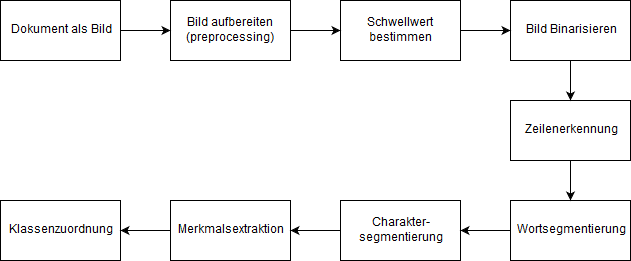

The diagram above was exported from draw.io. Its source (the exported page's mxGraphModel, read from the mxfile embedded in the PNG):
<mxGraphModel dx="1183" dy="601" grid="1" gridSize="10" guides="1" tooltips="1" connect="1" arrows="1" fold="1" page="1" pageScale="1" pageWidth="827" pageHeight="1169" math="0" shadow="0">
  <root>
    <mxCell id="0" />
    <mxCell id="1" parent="0" />
    <mxCell id="0PLXL3usiCLugunvOWvz-6" value="" style="edgeStyle=orthogonalEdgeStyle;rounded=0;orthogonalLoop=1;jettySize=auto;html=1;" parent="1" source="0PLXL3usiCLugunvOWvz-1" target="0PLXL3usiCLugunvOWvz-5" edge="1">
      <mxGeometry relative="1" as="geometry" />
    </mxCell>
    <mxCell id="0PLXL3usiCLugunvOWvz-1" value="Bild aufbereiten (preprocessing)" style="rounded=0;whiteSpace=wrap;html=1;fillColor=none;" parent="1" vertex="1">
      <mxGeometry x="280" y="60" width="120" height="60" as="geometry" />
    </mxCell>
    <mxCell id="0PLXL3usiCLugunvOWvz-4" value="" style="edgeStyle=orthogonalEdgeStyle;rounded=0;orthogonalLoop=1;jettySize=auto;html=1;" parent="1" source="0PLXL3usiCLugunvOWvz-3" target="0PLXL3usiCLugunvOWvz-1" edge="1">
      <mxGeometry relative="1" as="geometry" />
    </mxCell>
    <mxCell id="0PLXL3usiCLugunvOWvz-3" value="Dokument als Bild" style="rounded=0;whiteSpace=wrap;html=1;fillColor=none;" parent="1" vertex="1">
      <mxGeometry x="110" y="60" width="120" height="60" as="geometry" />
    </mxCell>
    <mxCell id="0PLXL3usiCLugunvOWvz-8" value="" style="edgeStyle=orthogonalEdgeStyle;rounded=0;orthogonalLoop=1;jettySize=auto;html=1;" parent="1" source="0PLXL3usiCLugunvOWvz-5" target="0PLXL3usiCLugunvOWvz-7" edge="1">
      <mxGeometry relative="1" as="geometry" />
    </mxCell>
    <mxCell id="0PLXL3usiCLugunvOWvz-5" value="Schwellwert bestimmen" style="rounded=0;whiteSpace=wrap;html=1;fillColor=none;" parent="1" vertex="1">
      <mxGeometry x="450" y="60" width="120" height="60" as="geometry" />
    </mxCell>
    <mxCell id="0PLXL3usiCLugunvOWvz-10" value="" style="edgeStyle=orthogonalEdgeStyle;rounded=0;orthogonalLoop=1;jettySize=auto;html=1;" parent="1" source="0PLXL3usiCLugunvOWvz-7" target="0PLXL3usiCLugunvOWvz-9" edge="1">
      <mxGeometry relative="1" as="geometry" />
    </mxCell>
    <mxCell id="0PLXL3usiCLugunvOWvz-7" value="Bild Binarisieren" style="rounded=0;whiteSpace=wrap;html=1;fillColor=none;" parent="1" vertex="1">
      <mxGeometry x="620" y="60" width="120" height="60" as="geometry" />
    </mxCell>
    <mxCell id="ooQLfzyKbbhDvSBt3ddt-6" value="" style="edgeStyle=orthogonalEdgeStyle;rounded=0;orthogonalLoop=1;jettySize=auto;html=1;" edge="1" parent="1" source="0PLXL3usiCLugunvOWvz-9" target="0PLXL3usiCLugunvOWvz-18">
      <mxGeometry relative="1" as="geometry" />
    </mxCell>
    <mxCell id="0PLXL3usiCLugunvOWvz-9" value="Zeilenerkennung" style="rounded=0;whiteSpace=wrap;html=1;fillColor=none;" parent="1" vertex="1">
      <mxGeometry x="620" y="160" width="120" height="60" as="geometry" />
    </mxCell>
    <mxCell id="ooQLfzyKbbhDvSBt3ddt-8" value="" style="edgeStyle=orthogonalEdgeStyle;rounded=0;orthogonalLoop=1;jettySize=auto;html=1;" edge="1" parent="1" source="0PLXL3usiCLugunvOWvz-18" target="0PLXL3usiCLugunvOWvz-28">
      <mxGeometry relative="1" as="geometry" />
    </mxCell>
    <mxCell id="0PLXL3usiCLugunvOWvz-18" value="Wortsegmentierung" style="rounded=0;whiteSpace=wrap;html=1;fillColor=none;" parent="1" vertex="1">
      <mxGeometry x="620" y="260" width="120" height="60" as="geometry" />
    </mxCell>
    <mxCell id="ooQLfzyKbbhDvSBt3ddt-9" value="" style="edgeStyle=orthogonalEdgeStyle;rounded=0;orthogonalLoop=1;jettySize=auto;html=1;" edge="1" parent="1" source="0PLXL3usiCLugunvOWvz-28" target="0PLXL3usiCLugunvOWvz-40">
      <mxGeometry relative="1" as="geometry" />
    </mxCell>
    <mxCell id="0PLXL3usiCLugunvOWvz-28" value="&lt;div&gt;Charakter-&lt;/div&gt;&lt;div&gt;segmentierung&lt;/div&gt;" style="rounded=0;whiteSpace=wrap;html=1;fillColor=none;" parent="1" vertex="1">
      <mxGeometry x="450" y="260" width="120" height="60" as="geometry" />
    </mxCell>
    <mxCell id="0PLXL3usiCLugunvOWvz-45" value="" style="edgeStyle=orthogonalEdgeStyle;rounded=0;orthogonalLoop=1;jettySize=auto;html=1;" parent="1" source="0PLXL3usiCLugunvOWvz-40" target="0PLXL3usiCLugunvOWvz-44" edge="1">
      <mxGeometry relative="1" as="geometry" />
    </mxCell>
    <mxCell id="0PLXL3usiCLugunvOWvz-40" value="Merkmalsextraktion" style="rounded=0;whiteSpace=wrap;html=1;fillColor=none;" parent="1" vertex="1">
      <mxGeometry x="280" y="260" width="120" height="60" as="geometry" />
    </mxCell>
    <mxCell id="0PLXL3usiCLugunvOWvz-44" value="Klassenzuordnung" style="rounded=0;whiteSpace=wrap;html=1;fillColor=none;" parent="1" vertex="1">
      <mxGeometry x="110" y="260" width="120" height="60" as="geometry" />
    </mxCell>
  </root>
</mxGraphModel>